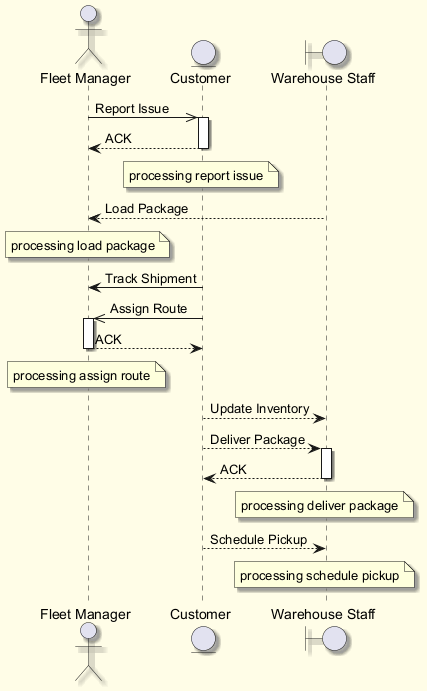

The diagram above was rendered by PlantUML. Its source (embedded in the PNG):
@startuml
skinparam backgroundColor #FFFDE7
skinparam classBackgroundColor #FFF9C4
skinparam classBorderColor #F57F17
skinparam shadowing true
actor "Fleet Manager" as FM
entity "Customer" as C
boundary "Warehouse Staff" as WS
FM ->> C : Report Issue
activate C
C --> FM : ACK
deactivate C
note over C : processing report issue
WS --> FM : Load Package
note over FM : processing load package
C -> FM : Track Shipment
C ->> FM : Assign Route
activate FM
FM --> C : ACK
deactivate FM
note over FM : processing assign route
C --> WS : Update Inventory
C --> WS : Deliver Package
activate WS
WS --> C : ACK
deactivate WS
note over WS : processing deliver package
C --> WS : Schedule Pickup
note over WS : processing schedule pickup
@enduml